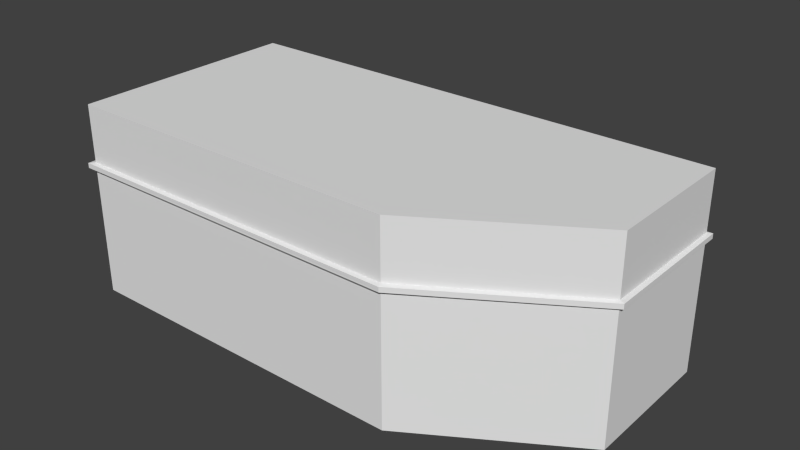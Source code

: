 # Source: Building_4.blend  (saved by Blender 2.72.0; exported with 4.5.12 LTS)
import bpy
from mathutils import Matrix  # noqa: F401  (used for matrix-valued properties, if any)

bpy.ops.wm.read_factory_settings(use_empty=True)
scene = bpy.context.scene
scene.name = 'Scene'

# ---- collections
col_collection_1 = bpy.data.collections.new('Collection 1'); scene.collection.children.link(col_collection_1)

# ---- materials (node trees are filled in below, after node groups)
mat_material = bpy.data.materials.new('Material')
mat_material.alpha_threshold = 0.0
mat_material.use_transparent_shadow = False
mat_material.roughness = 0.5
mat_material.line_color = (0.0, 0.0, 0.0, 1.0)

# ---- material node trees

# ---- world
world_world = bpy.data.worlds.new('World'); scene.world = world_world
world_world.color = (0.05088, 0.05088, 0.05088)
world_world.use_sun_shadow = False
world_world.sun_shadow_jitter_overblur = 0.0
world_world.cycles.sampling_method = 'MANUAL'
world_world.cycles.sample_map_resolution = 256

# ---- meshes
me_cube = bpy.data.meshes.new('Cube')
me_cube.from_pydata([(8.459, 3.635, -0.01782), (8.459, -0.73, -0.01782), (-7.13, -3.635, -0.01782), (-7.13, 3.635, -0.01782), (8.459, 3.635, 6.052), (8.459, -0.73, 6.052), (-7.13, -3.635, 6.052), (-7.13, 3.635, 6.052), (3.757, -3.635, -0.01782), (3.757, -3.635, 6.052), (8.459, 3.635, 4.268), (8.459, -0.73, 4.268), (-7.13, -3.635, 4.268), (-7.13, 3.635, 4.268), (3.757, -3.635, 4.268), (3.939, 5.397, 2.621), (3.939, 5.396, 2.657), (-2.61, 5.396, 2.657), (-2.61, 3.635, 2.873), (3.939, 3.635, 2.873), (3.757, -3.635, 4.049), (8.459, 3.635, 4.049), (8.459, -0.73, 4.049), (-7.13, -3.635, 4.049), (-7.13, 3.635, 4.049), (3.939, 3.635, 2.816), (8.594, 3.737, 4.235), (8.594, -0.7695, 4.235), (-7.312, -3.769, 4.235), (-7.312, 3.737, 4.235), (3.804, -3.769, 4.235), (-2.61, 3.635, 2.816), (3.804, -3.769, 4.082), (8.594, 3.737, 4.082), (8.594, -0.7695, 4.082), (-7.312, -3.769, 4.082), (-7.312, 3.737, 4.082), (-2.61, 5.397, 2.621), (8.459, 3.635, 5.16), (8.459, -0.73, 5.16), (-7.13, -3.635, 5.16), (-7.13, 3.635, 5.16), (3.757, -3.635, 5.16)], [], [(19, 16, 17, 18), (25, 31, 37, 15), (18, 17, 37, 31), (16, 19, 25, 15), (17, 16, 15, 37), (7, 6, 9, 5, 4), (22, 21, 33, 34), (21, 22, 1, 0), (26, 27, 34, 33), (4, 5, 39, 38), (10, 11, 27, 26), (38, 39, 11, 10), (5, 9, 42, 39), (20, 22, 34, 32), (22, 20, 8, 1), (27, 30, 32, 34), (11, 14, 30, 27), (39, 42, 14, 11), (9, 6, 40, 42), (23, 20, 32, 35), (20, 23, 2, 8), (30, 28, 35, 32), (14, 12, 28, 30), (42, 40, 12, 14), (6, 7, 41, 40), (24, 23, 35, 36), (23, 24, 3, 2), (28, 29, 36, 35), (12, 13, 29, 28), (40, 41, 13, 12), (33, 36, 29, 26), (10, 13, 41, 38), (0, 3, 24, 21), (21, 24, 36, 33), (13, 10, 26, 29), (38, 41, 7, 4)])
_uv = me_cube.uv_layers.new(name='UVMap')
_uv.uv.foreach_set('vector', [0.8634, 0.1731, 0.923, 0.1731, 0.923, 0.3932, 0.8634, 0.3932, 0.7032, 0.103, 0.9233, 0.103, 0.9233, 0.1625, 0.7032, 0.1625, 0.9819, 0.2074, 0.9857, 0.1784, 0.9863, 0.1784, 0.9828, 0.2074, 0.9858, 0.1444, 0.9819, 0.1154, 0.9828, 0.1154, 0.9864, 0.1444, 0.9857, 0.1784, 0.9858, 0.1444, 0.9864, 0.1444, 0.9863, 0.1784, 0.6541, 0.3942, 0.6541, 0.3019, 0.7923, 0.3019, 0.852, 0.3388, 0.852, 0.3942, 0.8552, 0.27, 0.7539, 0.27, 0.7515, 0.2667, 0.8561, 0.2667, 0.9571, 0.488, 0.8634, 0.488, 0.8634, 0.4007, 0.9571, 0.4007, 0.7504, 0.2926, 0.855, 0.2926, 0.855, 0.2962, 0.7504, 0.2962, 0.9914, 0.2199, 0.9914, 0.2753, 0.9801, 0.2753, 0.9801, 0.2199, 0.7527, 0.2894, 0.854, 0.2894, 0.855, 0.2926, 0.7504, 0.2926, 0.9801, 0.2199, 0.9801, 0.2753, 0.9687, 0.2753, 0.9687, 0.2199, 0.9914, 0.2753, 0.9914, 0.3454, 0.9801, 0.3454, 0.9801, 0.2753, 0.5622, 0.3901, 0.5629, 0.2619, 0.5655, 0.2597, 0.5655, 0.3908, 0.8458, 0.4894, 0.7448, 0.4894, 0.7448, 0.4021, 0.8458, 0.4021, 0.7285, 0.2793, 0.8597, 0.2793, 0.8597, 0.2829, 0.7285, 0.2829, 0.7307, 0.2768, 0.859, 0.276, 0.8597, 0.2793, 0.7285, 0.2793, 0.9801, 0.2753, 0.9801, 0.3454, 0.9687, 0.3454, 0.9687, 0.2753, 0.9914, 0.3454, 0.9914, 0.4836, 0.9801, 0.4836, 0.9801, 0.3454, 0.5869, 0.3899, 0.587, 0.1757, 0.5908, 0.1744, 0.5907, 0.3936, 0.7448, 0.4894, 0.511, 0.4894, 0.511, 0.4021, 0.7448, 0.4021, 0.5361, 0.1654, 0.536, 0.39, 0.5321, 0.39, 0.5322, 0.1654, 0.54, 0.1663, 0.5399, 0.3849, 0.536, 0.39, 0.5361, 0.1654, 0.9801, 0.3454, 0.9801, 0.4836, 0.9687, 0.4836, 0.9687, 0.3454, 0.9342, 0.3946, 0.9342, 0.3023, 0.9456, 0.3023, 0.9456, 0.3946, 0.5779, 0.2204, 0.5779, 0.3891, 0.5736, 0.3922, 0.5736, 0.218, 0.6956, 0.1722, 0.8517, 0.1722, 0.8517, 0.2595, 0.6956, 0.2595, 0.551, 0.3921, 0.551, 0.2179, 0.5546, 0.2179, 0.5546, 0.3921, 0.5467, 0.389, 0.5467, 0.2202, 0.551, 0.2179, 0.551, 0.3921, 0.9456, 0.3946, 0.9456, 0.3023, 0.9569, 0.3023, 0.9569, 0.3946, 0.5164, 0.1333, 0.5164, 0.387, 0.5119, 0.387, 0.5119, 0.1333, 0.9569, 0.1044, 0.9569, 0.3023, 0.9456, 0.3023, 0.9456, 0.1044, 0.9943, 0.006691, 0.6595, 0.006691, 0.6595, 0.09403, 0.9943, 0.09403, 0.5262, 0.1599, 0.5263, 0.3842, 0.5222, 0.3911, 0.5222, 0.158, 0.5075, 0.384, 0.5075, 0.1387, 0.5119, 0.1333, 0.5119, 0.387, 0.9456, 0.1044, 0.9456, 0.3023, 0.9342, 0.3023, 0.9342, 0.1044])
me_cube.materials.append(mat_material)
me_cube.use_remesh_preserve_volume = False
me_cube.use_remesh_preserve_attributes = False
me_cube.use_mirror_vertex_groups = False
me_cube.update()

# ---- objects
ob_cube = bpy.data.objects.new('Cube', me_cube)

# ---- transforms, parenting, visibility, modifiers, constraints
ob_cube.location = (-0.5287, 0.0, 0.0)
ob_cube.lock_rotations_4d = False
ob_cube.empty_display_type = 'ARROWS'
ob_cube.lineart.crease_threshold = 0.0

# ---- collection membership
col_collection_1.objects.link(ob_cube)

# ---- scene / render settings (as saved in the file)
scene.frame_start = 1; scene.frame_end = 250; scene.frame_set(1)
scene.render.engine = 'BLENDER_EEVEE_NEXT'
scene.render.resolution_percentage = 50
scene.render.dither_intensity = 0.0
scene.render.bake_margin = 1
scene.cycles.use_denoising = False
scene.cycles.samples = 10
scene.cycles.sampling_pattern = 'TABULATED_SOBOL'
scene.cycles.light_sampling_threshold = 0.0
scene.cycles.use_adaptive_sampling = False
scene.cycles.use_light_tree = False
scene.cycles.blur_glossy = 0.0
scene.cycles.pixel_filter_type = 'GAUSSIAN'
scene.cycles.sample_clamp_indirect = 0.0
scene.view_settings.view_transform = 'Standard'
bpy.context.view_layer.update()

# ---- added for rendering (the .blend has no active camera and no usable light): camera, sun
cam_auto = bpy.data.cameras.new('AutoCamera')
cam_auto.lens = 50.0
cam_auto.sensor_width = 36.0
cam_auto.clip_end = 1000.0
ob_auto_camera = bpy.data.objects.new('AutoCamera', cam_auto)
scene.collection.objects.link(ob_auto_camera)
ob_auto_camera.location = (18.002, -20.6537, 17.3291)
ob_auto_camera.rotation_euler = (1.09748, -7.21219e-08, 0.694738)
scene.camera = ob_auto_camera
light_auto_sun = bpy.data.lights.new('AutoSun', 'SUN')
light_auto_sun.energy = 3.0
light_auto_sun.angle = 0.0523599
ob_auto_sun = bpy.data.objects.new('AutoSun', light_auto_sun)
scene.collection.objects.link(ob_auto_sun)
ob_auto_sun.rotation_euler = (0.872665, 0.174533, 0.523599)
bpy.context.view_layer.update()
